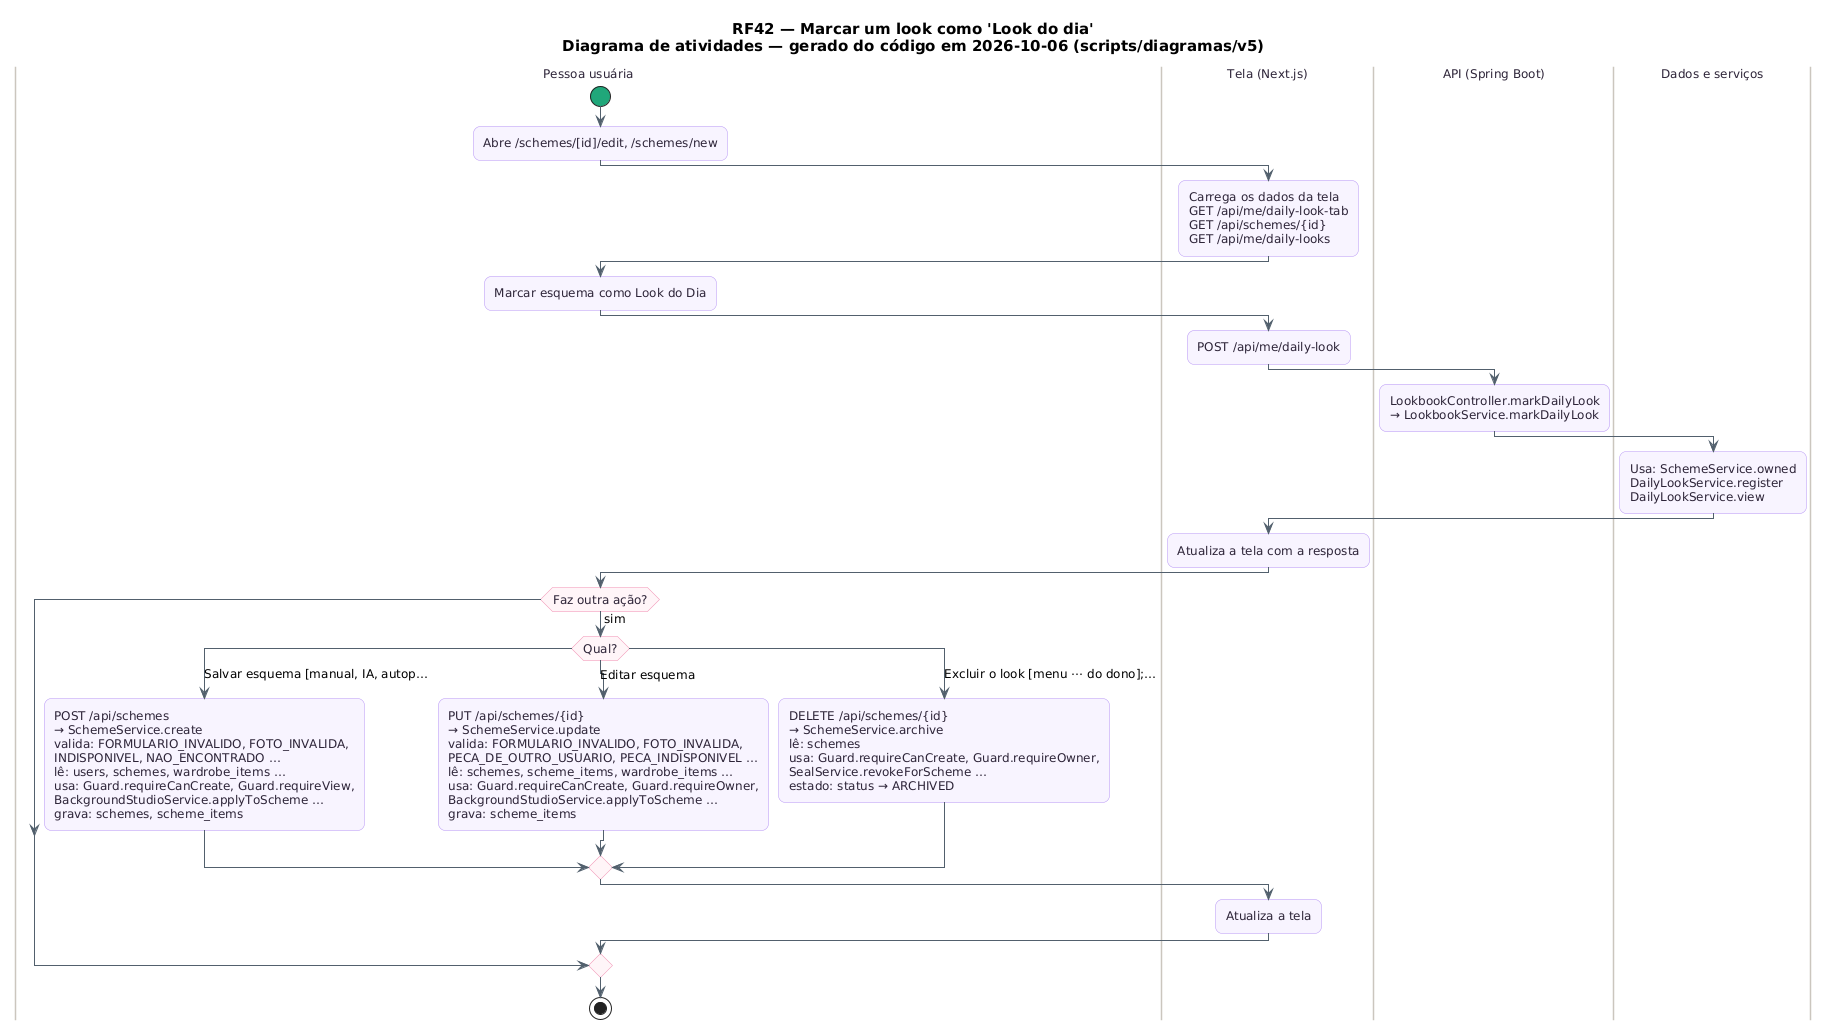

The diagram above was rendered by PlantUML. Its source (embedded in the PNG):
@startuml RF42_Atividades
skinparam backgroundColor #FFFFFF
skinparam shadowing false
skinparam defaultFontName "DejaVu Sans"
skinparam defaultFontSize 12
skinparam titleFontSize 15
skinparam roundcorner 14
skinparam ArrowColor #52606D
skinparam note {
  BackgroundColor #FFFDEB
  BorderColor #D8CE78
  FontColor #554F24
}
skinparam activity {
  BackgroundColor #F8F4FF
  BorderColor #B695F5
  FontColor #2D2438
  DiamondBackgroundColor #FFF5F8
  DiamondBorderColor #F08DB1
  StartColor #20A77A
  EndColor #4B5563
}
skinparam swimlane {
  BorderColor #CBC6BE
  TitleFontColor #2D2438
}
title RF42 — Marcar um look como 'Look do dia'\nDiagrama de atividades — gerado do código em 2026-10-06 (scripts/diagramas/v5)

|Pessoa usuária|
start
:Abre /schemes/[id]/edit, /schemes/new;
|Tela (Next.js)|
:Carrega os dados da tela\nGET /api/me/daily-look-tab\nGET /api/schemes/{id}\nGET /api/me/daily-looks;
|Pessoa usuária|
:Marcar esquema como Look do Dia;
|Tela (Next.js)|
:POST /api/me/daily-look;
|API (Spring Boot)|
:LookbookController.markDailyLook\n→ LookbookService.markDailyLook;
|Dados e serviços|
:Usa: SchemeService.owned\nDailyLookService.register\nDailyLookService.view;
|Tela (Next.js)|
:Atualiza a tela com a resposta;
|Pessoa usuária|
if (Faz outra ação?) then (sim)
  switch (Qual?)
  case (Salvar esquema [manual, IA, autop…)
    :POST /api/schemes\n→ SchemeService.create\nvalida: FORMULARIO_INVALIDO, FOTO_INVALIDA,\nINDISPONIVEL, NAO_ENCONTRADO …\nlê: users, schemes, wardrobe_items …\nusa: Guard.requireCanCreate, Guard.requireView,\nBackgroundStudioService.applyToScheme …\ngrava: schemes, scheme_items;
  case (Editar esquema)
    :PUT /api/schemes/{id}\n→ SchemeService.update\nvalida: FORMULARIO_INVALIDO, FOTO_INVALIDA,\nPECA_DE_OUTRO_USUARIO, PECA_INDISPONIVEL …\nlê: schemes, scheme_items, wardrobe_items …\nusa: Guard.requireCanCreate, Guard.requireOwner,\nBackgroundStudioService.applyToScheme …\ngrava: scheme_items;
  case (Excluir o look [menu ⋯ do dono];…)
    :DELETE /api/schemes/{id}\n→ SchemeService.archive\nlê: schemes\nusa: Guard.requireCanCreate, Guard.requireOwner,\nSealService.revokeForScheme …\nestado: status → ARCHIVED;
  endswitch
  |Tela (Next.js)|
  :Atualiza a tela;
endif
|Pessoa usuária|
stop
@enduml